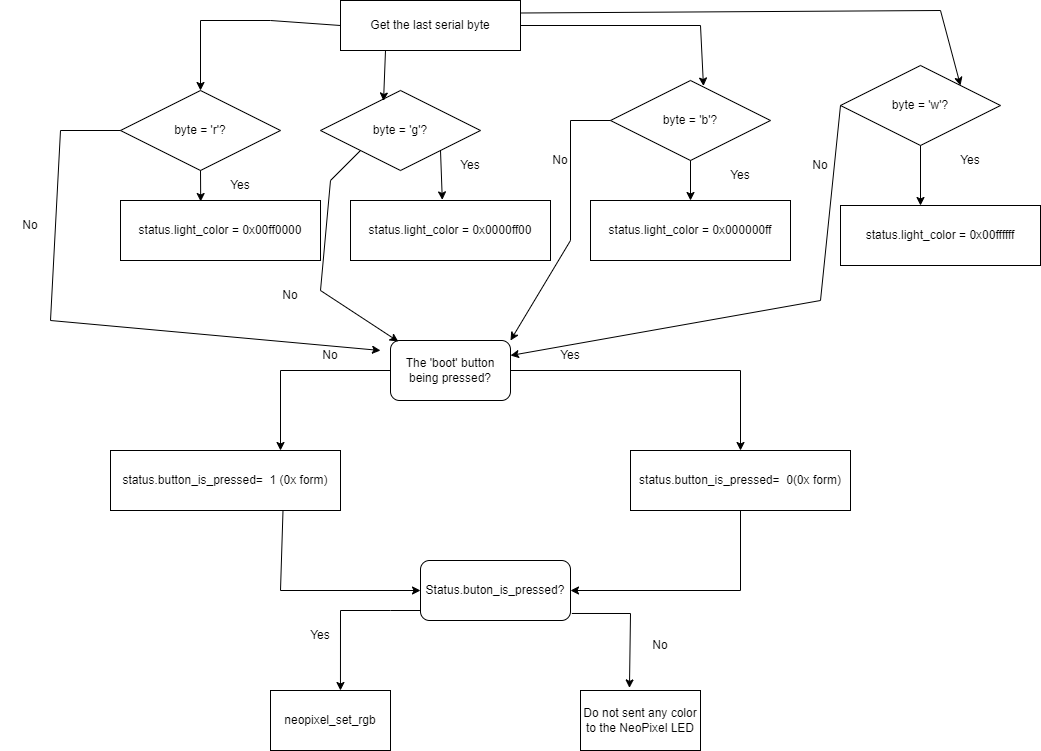

The diagram above was exported from draw.io. Its source (the exported page's mxGraphModel, read from the mxfile embedded in the PNG):
<mxGraphModel dx="1595" dy="952" grid="1" gridSize="10" guides="1" tooltips="1" connect="1" arrows="1" fold="1" page="1" pageScale="1" pageWidth="2339" pageHeight="3300" math="0" shadow="0">
  <root>
    <mxCell id="0" />
    <mxCell id="1" parent="0" />
    <mxCell id="i5C16WFhTB61DCL8k9zN-1" value="Get the last serial byte" style="rounded=0;whiteSpace=wrap;html=1;" vertex="1" parent="1">
      <mxGeometry x="350" y="130" width="180" height="50" as="geometry" />
    </mxCell>
    <mxCell id="i5C16WFhTB61DCL8k9zN-2" value="byte = 'r'?" style="rhombus;whiteSpace=wrap;html=1;" vertex="1" parent="1">
      <mxGeometry x="130" y="220" width="160" height="80" as="geometry" />
    </mxCell>
    <mxCell id="i5C16WFhTB61DCL8k9zN-4" value="byte = 'g'?" style="rhombus;whiteSpace=wrap;html=1;" vertex="1" parent="1">
      <mxGeometry x="330" y="220" width="160" height="80" as="geometry" />
    </mxCell>
    <mxCell id="i5C16WFhTB61DCL8k9zN-5" value="byte = 'b'?" style="rhombus;whiteSpace=wrap;html=1;" vertex="1" parent="1">
      <mxGeometry x="620" y="210" width="160" height="80" as="geometry" />
    </mxCell>
    <mxCell id="i5C16WFhTB61DCL8k9zN-6" value="byte = 'w'?" style="rhombus;whiteSpace=wrap;html=1;" vertex="1" parent="1">
      <mxGeometry x="850" y="195" width="160" height="80" as="geometry" />
    </mxCell>
    <mxCell id="i5C16WFhTB61DCL8k9zN-8" value="status.button_is_pressed=&amp;nbsp; 0(0x form)" style="rounded=0;whiteSpace=wrap;html=1;" vertex="1" parent="1">
      <mxGeometry x="640" y="580" width="220" height="60" as="geometry" />
    </mxCell>
    <mxCell id="i5C16WFhTB61DCL8k9zN-9" value="status.button_is_pressed=&amp;nbsp; 1 (0x form)" style="rounded=0;whiteSpace=wrap;html=1;" vertex="1" parent="1">
      <mxGeometry x="120" y="580" width="230" height="60" as="geometry" />
    </mxCell>
    <mxCell id="i5C16WFhTB61DCL8k9zN-10" value="The 'boot' button being pressed?" style="rounded=1;whiteSpace=wrap;html=1;" vertex="1" parent="1">
      <mxGeometry x="400" y="470" width="120" height="60" as="geometry" />
    </mxCell>
    <mxCell id="i5C16WFhTB61DCL8k9zN-12" value="" style="endArrow=classic;html=1;rounded=0;entryX=0.5;entryY=0;entryDx=0;entryDy=0;" edge="1" parent="1" target="i5C16WFhTB61DCL8k9zN-8">
      <mxGeometry width="50" height="50" relative="1" as="geometry">
        <mxPoint x="520" y="500" as="sourcePoint" />
        <mxPoint x="730" y="500" as="targetPoint" />
        <Array as="points">
          <mxPoint x="750" y="500" />
        </Array>
      </mxGeometry>
    </mxCell>
    <mxCell id="i5C16WFhTB61DCL8k9zN-13" value="" style="endArrow=classic;html=1;rounded=0;entryX=0.5;entryY=0;entryDx=0;entryDy=0;exitX=0;exitY=0.5;exitDx=0;exitDy=0;" edge="1" parent="1" source="i5C16WFhTB61DCL8k9zN-10">
      <mxGeometry width="50" height="50" relative="1" as="geometry">
        <mxPoint x="110" y="500" as="sourcePoint" />
        <mxPoint x="290" y="580" as="targetPoint" />
        <Array as="points">
          <mxPoint x="290" y="500" />
        </Array>
      </mxGeometry>
    </mxCell>
    <mxCell id="i5C16WFhTB61DCL8k9zN-14" value="Yes" style="text;html=1;strokeColor=none;fillColor=none;align=center;verticalAlign=middle;whiteSpace=wrap;rounded=0;" vertex="1" parent="1">
      <mxGeometry x="550" y="470" width="60" height="30" as="geometry" />
    </mxCell>
    <mxCell id="i5C16WFhTB61DCL8k9zN-15" value="No" style="text;html=1;strokeColor=none;fillColor=none;align=center;verticalAlign=middle;whiteSpace=wrap;rounded=0;" vertex="1" parent="1">
      <mxGeometry x="310" y="470" width="60" height="30" as="geometry" />
    </mxCell>
    <mxCell id="i5C16WFhTB61DCL8k9zN-16" value="status.light_color = 0x00ff0000" style="rounded=0;whiteSpace=wrap;html=1;" vertex="1" parent="1">
      <mxGeometry x="130" y="330" width="200" height="60" as="geometry" />
    </mxCell>
    <mxCell id="i5C16WFhTB61DCL8k9zN-18" value="status.light_color = 0x0000ff00" style="rounded=0;whiteSpace=wrap;html=1;" vertex="1" parent="1">
      <mxGeometry x="360" y="330" width="200" height="60" as="geometry" />
    </mxCell>
    <mxCell id="i5C16WFhTB61DCL8k9zN-19" value="status.light_color = 0x000000ff" style="rounded=0;whiteSpace=wrap;html=1;" vertex="1" parent="1">
      <mxGeometry x="600" y="330" width="200" height="60" as="geometry" />
    </mxCell>
    <mxCell id="i5C16WFhTB61DCL8k9zN-20" value="status.light_color = 0x00ffffff" style="rounded=0;whiteSpace=wrap;html=1;" vertex="1" parent="1">
      <mxGeometry x="850" y="335" width="200" height="60" as="geometry" />
    </mxCell>
    <mxCell id="i5C16WFhTB61DCL8k9zN-21" value="" style="endArrow=classic;html=1;rounded=0;exitX=0.5;exitY=1;exitDx=0;exitDy=0;entryX=0.401;entryY=0.017;entryDx=0;entryDy=0;entryPerimeter=0;" edge="1" parent="1" source="i5C16WFhTB61DCL8k9zN-2" target="i5C16WFhTB61DCL8k9zN-16">
      <mxGeometry width="50" height="50" relative="1" as="geometry">
        <mxPoint x="510" y="430" as="sourcePoint" />
        <mxPoint x="560" y="380" as="targetPoint" />
      </mxGeometry>
    </mxCell>
    <mxCell id="i5C16WFhTB61DCL8k9zN-22" value="" style="endArrow=classic;html=1;rounded=0;entryX=0.459;entryY=-0.01;entryDx=0;entryDy=0;entryPerimeter=0;exitX=1;exitY=1;exitDx=0;exitDy=0;" edge="1" parent="1" source="i5C16WFhTB61DCL8k9zN-4" target="i5C16WFhTB61DCL8k9zN-18">
      <mxGeometry width="50" height="50" relative="1" as="geometry">
        <mxPoint x="270" y="310" as="sourcePoint" />
        <mxPoint x="220.20000000000005" y="341.02" as="targetPoint" />
      </mxGeometry>
    </mxCell>
    <mxCell id="i5C16WFhTB61DCL8k9zN-24" value="Yes" style="text;html=1;strokeColor=none;fillColor=none;align=center;verticalAlign=middle;whiteSpace=wrap;rounded=0;" vertex="1" parent="1">
      <mxGeometry x="220" y="300" width="60" height="30" as="geometry" />
    </mxCell>
    <mxCell id="i5C16WFhTB61DCL8k9zN-25" value="Yes" style="text;html=1;strokeColor=none;fillColor=none;align=center;verticalAlign=middle;whiteSpace=wrap;rounded=0;" vertex="1" parent="1">
      <mxGeometry x="450" y="280" width="60" height="30" as="geometry" />
    </mxCell>
    <mxCell id="i5C16WFhTB61DCL8k9zN-27" value="Yes" style="text;html=1;strokeColor=none;fillColor=none;align=center;verticalAlign=middle;whiteSpace=wrap;rounded=0;" vertex="1" parent="1">
      <mxGeometry x="720" y="290" width="60" height="30" as="geometry" />
    </mxCell>
    <mxCell id="i5C16WFhTB61DCL8k9zN-29" value="" style="endArrow=classic;html=1;rounded=0;exitX=0;exitY=0.5;exitDx=0;exitDy=0;" edge="1" parent="1" source="i5C16WFhTB61DCL8k9zN-2">
      <mxGeometry width="50" height="50" relative="1" as="geometry">
        <mxPoint x="510" y="430" as="sourcePoint" />
        <mxPoint x="390" y="480" as="targetPoint" />
        <Array as="points">
          <mxPoint x="70" y="260" />
          <mxPoint x="60" y="450" />
        </Array>
      </mxGeometry>
    </mxCell>
    <mxCell id="i5C16WFhTB61DCL8k9zN-30" value="No" style="text;html=1;strokeColor=none;fillColor=none;align=center;verticalAlign=middle;whiteSpace=wrap;rounded=0;" vertex="1" parent="1">
      <mxGeometry x="10" y="340" width="60" height="30" as="geometry" />
    </mxCell>
    <mxCell id="i5C16WFhTB61DCL8k9zN-31" value="" style="endArrow=classic;html=1;rounded=0;exitX=0;exitY=1;exitDx=0;exitDy=0;entryX=0.065;entryY=0.017;entryDx=0;entryDy=0;entryPerimeter=0;" edge="1" parent="1" source="i5C16WFhTB61DCL8k9zN-4" target="i5C16WFhTB61DCL8k9zN-10">
      <mxGeometry width="50" height="50" relative="1" as="geometry">
        <mxPoint x="510" y="430" as="sourcePoint" />
        <mxPoint x="350" y="450" as="targetPoint" />
        <Array as="points">
          <mxPoint x="340" y="310" />
          <mxPoint x="330" y="420" />
        </Array>
      </mxGeometry>
    </mxCell>
    <mxCell id="i5C16WFhTB61DCL8k9zN-32" value="No" style="text;html=1;strokeColor=none;fillColor=none;align=center;verticalAlign=middle;whiteSpace=wrap;rounded=0;" vertex="1" parent="1">
      <mxGeometry x="270" y="410" width="60" height="30" as="geometry" />
    </mxCell>
    <mxCell id="i5C16WFhTB61DCL8k9zN-33" value="" style="endArrow=classic;html=1;rounded=0;exitX=0.5;exitY=1;exitDx=0;exitDy=0;entryX=0.5;entryY=0;entryDx=0;entryDy=0;" edge="1" parent="1" source="i5C16WFhTB61DCL8k9zN-5" target="i5C16WFhTB61DCL8k9zN-19">
      <mxGeometry width="50" height="50" relative="1" as="geometry">
        <mxPoint x="540" y="430" as="sourcePoint" />
        <mxPoint x="590" y="380" as="targetPoint" />
      </mxGeometry>
    </mxCell>
    <mxCell id="i5C16WFhTB61DCL8k9zN-34" value="" style="endArrow=classic;html=1;rounded=0;exitX=0.5;exitY=1;exitDx=0;exitDy=0;entryX=0.4;entryY=0;entryDx=0;entryDy=0;entryPerimeter=0;" edge="1" parent="1" source="i5C16WFhTB61DCL8k9zN-6" target="i5C16WFhTB61DCL8k9zN-20">
      <mxGeometry width="50" height="50" relative="1" as="geometry">
        <mxPoint x="570" y="425" as="sourcePoint" />
        <mxPoint x="620" y="375" as="targetPoint" />
      </mxGeometry>
    </mxCell>
    <mxCell id="i5C16WFhTB61DCL8k9zN-35" value="Yes" style="text;html=1;strokeColor=none;fillColor=none;align=center;verticalAlign=middle;whiteSpace=wrap;rounded=0;" vertex="1" parent="1">
      <mxGeometry x="950" y="275" width="60" height="30" as="geometry" />
    </mxCell>
    <mxCell id="i5C16WFhTB61DCL8k9zN-36" value="" style="endArrow=classic;html=1;rounded=0;exitX=0;exitY=0.5;exitDx=0;exitDy=0;entryX=1;entryY=0;entryDx=0;entryDy=0;" edge="1" parent="1" source="i5C16WFhTB61DCL8k9zN-5" target="i5C16WFhTB61DCL8k9zN-10">
      <mxGeometry width="50" height="50" relative="1" as="geometry">
        <mxPoint x="510" y="430" as="sourcePoint" />
        <mxPoint x="580" y="450" as="targetPoint" />
        <Array as="points">
          <mxPoint x="580" y="250" />
          <mxPoint x="580" y="370" />
        </Array>
      </mxGeometry>
    </mxCell>
    <mxCell id="i5C16WFhTB61DCL8k9zN-37" value="No" style="text;html=1;strokeColor=none;fillColor=none;align=center;verticalAlign=middle;whiteSpace=wrap;rounded=0;" vertex="1" parent="1">
      <mxGeometry x="540" y="275" width="60" height="30" as="geometry" />
    </mxCell>
    <mxCell id="i5C16WFhTB61DCL8k9zN-38" value="" style="endArrow=classic;html=1;rounded=0;exitX=0;exitY=0.5;exitDx=0;exitDy=0;entryX=1;entryY=0.25;entryDx=0;entryDy=0;" edge="1" parent="1" source="i5C16WFhTB61DCL8k9zN-6" target="i5C16WFhTB61DCL8k9zN-10">
      <mxGeometry width="50" height="50" relative="1" as="geometry">
        <mxPoint x="510" y="430" as="sourcePoint" />
        <mxPoint x="820" y="480" as="targetPoint" />
        <Array as="points">
          <mxPoint x="830" y="430" />
        </Array>
      </mxGeometry>
    </mxCell>
    <mxCell id="i5C16WFhTB61DCL8k9zN-39" value="No" style="text;html=1;strokeColor=none;fillColor=none;align=center;verticalAlign=middle;whiteSpace=wrap;rounded=0;" vertex="1" parent="1">
      <mxGeometry x="800" y="280" width="60" height="30" as="geometry" />
    </mxCell>
    <mxCell id="i5C16WFhTB61DCL8k9zN-40" value="Status.buton_is_pressed?" style="rounded=1;whiteSpace=wrap;html=1;" vertex="1" parent="1">
      <mxGeometry x="430" y="690" width="150" height="60" as="geometry" />
    </mxCell>
    <mxCell id="i5C16WFhTB61DCL8k9zN-41" value="" style="endArrow=classic;html=1;rounded=0;exitX=0.75;exitY=1;exitDx=0;exitDy=0;entryX=0;entryY=0.5;entryDx=0;entryDy=0;" edge="1" parent="1" source="i5C16WFhTB61DCL8k9zN-9" target="i5C16WFhTB61DCL8k9zN-40">
      <mxGeometry width="50" height="50" relative="1" as="geometry">
        <mxPoint x="510" y="630" as="sourcePoint" />
        <mxPoint x="293" y="750" as="targetPoint" />
        <Array as="points">
          <mxPoint x="290" y="720" />
        </Array>
      </mxGeometry>
    </mxCell>
    <mxCell id="i5C16WFhTB61DCL8k9zN-42" value="" style="endArrow=classic;html=1;rounded=0;exitX=0.5;exitY=1;exitDx=0;exitDy=0;entryX=1;entryY=0.5;entryDx=0;entryDy=0;" edge="1" parent="1" source="i5C16WFhTB61DCL8k9zN-8" target="i5C16WFhTB61DCL8k9zN-40">
      <mxGeometry width="50" height="50" relative="1" as="geometry">
        <mxPoint x="510" y="630" as="sourcePoint" />
        <mxPoint x="670" y="730" as="targetPoint" />
        <Array as="points">
          <mxPoint x="750" y="720" />
        </Array>
      </mxGeometry>
    </mxCell>
    <mxCell id="i5C16WFhTB61DCL8k9zN-44" value="neopixel_set_rgb" style="rounded=0;whiteSpace=wrap;html=1;" vertex="1" parent="1">
      <mxGeometry x="280" y="820" width="120" height="60" as="geometry" />
    </mxCell>
    <mxCell id="i5C16WFhTB61DCL8k9zN-45" value="Do not sent any color to the NeoPixel LED" style="rounded=0;whiteSpace=wrap;html=1;" vertex="1" parent="1">
      <mxGeometry x="590" y="820" width="120" height="60" as="geometry" />
    </mxCell>
    <mxCell id="i5C16WFhTB61DCL8k9zN-46" value="" style="endArrow=classic;html=1;rounded=0;entryX=0.583;entryY=0;entryDx=0;entryDy=0;entryPerimeter=0;" edge="1" parent="1" target="i5C16WFhTB61DCL8k9zN-44">
      <mxGeometry width="50" height="50" relative="1" as="geometry">
        <mxPoint x="430" y="740" as="sourcePoint" />
        <mxPoint x="320" y="735" as="targetPoint" />
        <Array as="points">
          <mxPoint x="400" y="740" />
          <mxPoint x="350" y="740" />
        </Array>
      </mxGeometry>
    </mxCell>
    <mxCell id="i5C16WFhTB61DCL8k9zN-47" value="" style="endArrow=classic;html=1;rounded=0;exitX=1.009;exitY=0.883;exitDx=0;exitDy=0;exitPerimeter=0;entryX=0.408;entryY=-0.043;entryDx=0;entryDy=0;entryPerimeter=0;" edge="1" parent="1" source="i5C16WFhTB61DCL8k9zN-40" target="i5C16WFhTB61DCL8k9zN-45">
      <mxGeometry width="50" height="50" relative="1" as="geometry">
        <mxPoint x="510" y="730" as="sourcePoint" />
        <mxPoint x="650" y="743" as="targetPoint" />
        <Array as="points">
          <mxPoint x="640" y="743" />
        </Array>
      </mxGeometry>
    </mxCell>
    <mxCell id="i5C16WFhTB61DCL8k9zN-48" value="Yes" style="text;html=1;strokeColor=none;fillColor=none;align=center;verticalAlign=middle;whiteSpace=wrap;rounded=0;" vertex="1" parent="1">
      <mxGeometry x="300" y="750" width="60" height="30" as="geometry" />
    </mxCell>
    <mxCell id="i5C16WFhTB61DCL8k9zN-49" value="No" style="text;html=1;strokeColor=none;fillColor=none;align=center;verticalAlign=middle;whiteSpace=wrap;rounded=0;" vertex="1" parent="1">
      <mxGeometry x="640" y="760" width="60" height="30" as="geometry" />
    </mxCell>
    <mxCell id="i5C16WFhTB61DCL8k9zN-50" value="" style="endArrow=classic;html=1;rounded=0;exitX=0;exitY=0.5;exitDx=0;exitDy=0;entryX=0.5;entryY=0;entryDx=0;entryDy=0;" edge="1" parent="1" source="i5C16WFhTB61DCL8k9zN-1" target="i5C16WFhTB61DCL8k9zN-2">
      <mxGeometry width="50" height="50" relative="1" as="geometry">
        <mxPoint x="490" y="240" as="sourcePoint" />
        <mxPoint x="230" y="155" as="targetPoint" />
        <Array as="points">
          <mxPoint x="280" y="150" />
          <mxPoint x="210" y="150" />
          <mxPoint x="210" y="220" />
        </Array>
      </mxGeometry>
    </mxCell>
    <mxCell id="i5C16WFhTB61DCL8k9zN-51" value="" style="endArrow=classic;html=1;rounded=0;exitX=0.25;exitY=1;exitDx=0;exitDy=0;entryX=0.394;entryY=0.131;entryDx=0;entryDy=0;entryPerimeter=0;" edge="1" parent="1" source="i5C16WFhTB61DCL8k9zN-1" target="i5C16WFhTB61DCL8k9zN-4">
      <mxGeometry width="50" height="50" relative="1" as="geometry">
        <mxPoint x="490" y="240" as="sourcePoint" />
        <mxPoint x="540" y="190" as="targetPoint" />
      </mxGeometry>
    </mxCell>
    <mxCell id="i5C16WFhTB61DCL8k9zN-52" value="" style="endArrow=classic;html=1;rounded=0;exitX=1;exitY=0.5;exitDx=0;exitDy=0;entryX=0.581;entryY=0.069;entryDx=0;entryDy=0;entryPerimeter=0;" edge="1" parent="1" source="i5C16WFhTB61DCL8k9zN-1" target="i5C16WFhTB61DCL8k9zN-5">
      <mxGeometry width="50" height="50" relative="1" as="geometry">
        <mxPoint x="490" y="240" as="sourcePoint" />
        <mxPoint x="740" y="150" as="targetPoint" />
        <Array as="points">
          <mxPoint x="710" y="155" />
        </Array>
      </mxGeometry>
    </mxCell>
    <mxCell id="i5C16WFhTB61DCL8k9zN-53" value="" style="endArrow=classic;html=1;rounded=0;exitX=1;exitY=0.25;exitDx=0;exitDy=0;entryX=1;entryY=0;entryDx=0;entryDy=0;" edge="1" parent="1" source="i5C16WFhTB61DCL8k9zN-1" target="i5C16WFhTB61DCL8k9zN-6">
      <mxGeometry width="50" height="50" relative="1" as="geometry">
        <mxPoint x="490" y="490" as="sourcePoint" />
        <mxPoint x="1000" y="143" as="targetPoint" />
        <Array as="points">
          <mxPoint x="950" y="140" />
        </Array>
      </mxGeometry>
    </mxCell>
  </root>
</mxGraphModel>